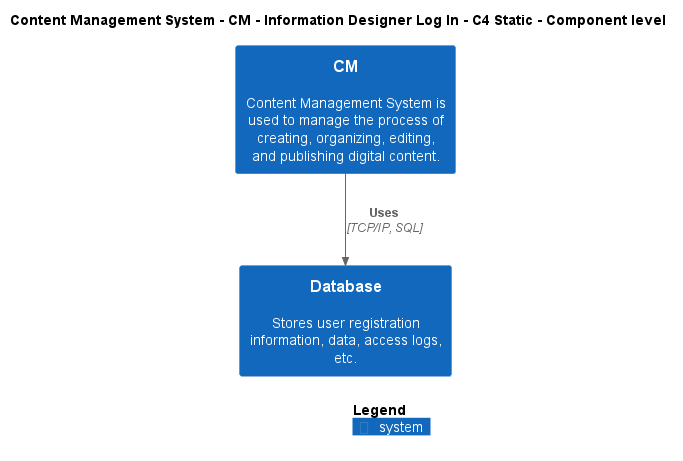

The diagram above was rendered by PlantUML. Its source (embedded in the PNG):
@startuml
!include ..\..\..\..\..\.c4s\C4_Component.puml

AddElementTag("c4interflow:lifecycle:new", $bgColor=green, $fontColor=#ffffff, $borderColor=green, $shadowing="False")
AddElementTag("c4interflow:lifecycle:changed", $bgColor=orange, $fontColor=#ffffff, $borderColor=orange, $shadowing="False")
AddElementTag("c4interflow:lifecycle:removed", $bgColor=red, $fontColor=#ffffff, $borderColor=red, $shadowing="False")

AddRelTag("c4interflow:lifecycle:new", $textColor=green, $lineColor=green)
AddRelTag("c4interflow:lifecycle:changed", $textColor=orange, $lineColor=orange)
AddRelTag("c4interflow:lifecycle:removed", $textColor=red, $lineColor=red)

SHOW_PERSON_PORTRAIT()
LAYOUT_TOP_DOWN()

skinparam linetype polyline

title Content Management System - CM - Information Designer Log In - C4 Static - Component level

System(ContentManagementSystem.SoftwareSystems.CM, "CM", "Content Management System is used to manage the process of creating, organizing, editing, and publishing digital content.")
System(ContentManagementSystem.SoftwareSystems.Database, "Database", "Stores user registration information, data, access logs, etc.")

Rel(ContentManagementSystem.SoftwareSystems.CM, ContentManagementSystem.SoftwareSystems.Database, "Uses", "TCP/IP, SQL", $tags="protocol:tcp/ip, sql")


SHOW_LEGEND()
@enduml